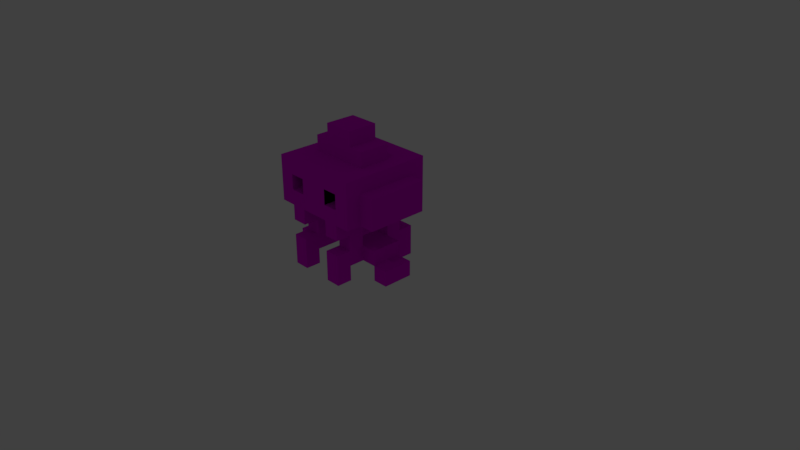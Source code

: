 # Source: Standardgegner02.blend  (saved by Blender 2.78.0; exported with 4.5.12 LTS)
import bpy
from mathutils import Matrix  # noqa: F401  (used for matrix-valued properties, if any)

bpy.ops.wm.read_factory_settings(use_empty=True)
scene = bpy.context.scene
scene.name = 'Scene'

# ---- collections
col_collection_1 = bpy.data.collections.new('Collection 1'); scene.collection.children.link(col_collection_1)

# ---- images (referenced by path relative to the original .blend; pixels are not part of the script)
import os
ASSET_DIR = os.environ.get("B2B_ASSET_DIR", "")  # directory of the original .blend (textures are referenced by path, not embedded)
HERE = os.path.dirname(os.path.abspath(__file__))  # packed textures are extracted next to this script under _unpacked/

def load_image(name, relpath, width, height, colorspace="sRGB"):
    """Load a texture the original file referenced (path relative to the .blend, or extracted next to this script)."""
    p = next((c for c in (os.path.join(HERE, relpath), os.path.join(ASSET_DIR, relpath)) if relpath and os.path.exists(c)), "")
    if p:
        img = bpy.data.images.load(p, check_existing=True)
        img.name = name
    else:  # same state as the original file: an image datablock whose file is absent (Cycles renders it pink)
        img = bpy.data.images.new(name, width, height)
        img.source = "FILE"
        img.filepath = "//" + (relpath or name)
    img.colorspace_settings.name = colorspace
    return img
img_texturescom_metalbare0115_1_s_color_png = load_image('TexturesCom_MetalBare0115_1_S_COLOR.png', 'TexturesCom_MetalBare0115_1_S_COLOR.png', 1024, 1024, 'sRGB')
img_texturescom_metalbare0115_1_s_spec_png = load_image('TexturesCom_MetalBare0115_1_S_SPEC.png', 'TexturesCom_MetalBare0115_1_S_SPEC.png', 1024, 1024, 'sRGB')
img_texturescom_metalbare0115_1_s_nrm_png = load_image('TexturesCom_MetalBare0115_1_S_NRM.png', 'TexturesCom_MetalBare0115_1_S_BAKE_2.png', 1024, 1024, 'sRGB')

# ---- materials (node trees are filled in below, after node groups)
mat_material = bpy.data.materials.new('Material')
mat_material.alpha_threshold = 0.0
mat_material.roughness = 0.5

# ---- material node trees
mat_material.use_nodes = True; mat_material.node_tree.nodes.clear()
_N = mat_material.node_tree.nodes; _L = mat_material.node_tree.links
n0 = _N.new('ShaderNodeTexImage'); n0.name = 'Image Texture'; n0.location = (-901, 1444)
n0.width = 140
n0.image = img_texturescom_metalbare0115_1_s_color_png
n1 = _N.new('ShaderNodeMix'); n1.name = 'Mix'; n1.location = (-530, 1711)
n1.data_type = 'RGBA'
n1.inputs[0].default_value = 0.09
n1.inputs[7].default_value = (0.0, 0.0, 0.0, 1.0)
n2 = _N.new('ShaderNodeBsdfAnisotropic'); n2.name = 'Glossy BSDF'; n2.location = (-571, 1268)
n2.distribution = 'GGX'
n2.inputs[0].default_value = (0.1754, 0.8, 0.1248, 1.0)
n2.inputs[1].default_value = 0.4472
n3 = _N.new('ShaderNodeTexImage'); n3.name = 'Image Texture.001'; n3.location = (-906, 1716)
n3.width = 140
n3.image = img_texturescom_metalbare0115_1_s_spec_png
n4 = _N.new('ShaderNodeNormalMap'); n4.name = 'Normal Map'; n4.location = (-577, 1073)
n5 = _N.new('ShaderNodeTexImage'); n5.name = 'Image Texture.002'; n5.location = (-914, 1123)
n5.width = 140
n5.image = img_texturescom_metalbare0115_1_s_nrm_png
n6 = _N.new('ShaderNodeOutputMaterial'); n6.name = 'Material Output'; n6.location = (46, 1362)
n7 = _N.new('ShaderNodeBsdfDiffuse'); n7.name = 'Diffuse BSDF'; n7.location = (-557, 1414)
n7.inputs[1].default_value = 0.19
n8 = _N.new('ShaderNodeMixShader'); n8.name = 'Mix Shader'; n8.location = (-236, 1404)
n9 = _N.new('ShaderNodeDisplacement'); n9.name = 'Displacement'; n9.location = (0, 0)
n9.inputs[1].default_value = 0.0
n9.inputs[2].default_value = 0.1
_L.new(n8.outputs[0], n6.inputs[0])
_L.new(n0.outputs[0], n7.inputs[0])
_L.new(n3.outputs[0], n1.inputs[6])
_L.new(n1.outputs[2], n8.inputs[0])
_L.new(n7.outputs[0], n8.inputs[1])
_L.new(n5.outputs[0], n4.inputs[1])
_L.new(n4.outputs[0], n9.inputs[0])
_L.new(n9.outputs[0], n6.inputs[2])
n6.is_active_output = True

# ---- world
world_world = bpy.data.worlds.new('World'); scene.world = world_world
world_world.color = (0.05088, 0.05088, 0.05088)
world_world.use_sun_shadow = False
world_world.sun_shadow_jitter_overblur = 0.0
world_world.cycles.sampling_method = 'MANUAL'

# ---- cameras
cam_camera = bpy.data.cameras.new('Camera')
cam_camera.clip_end = 100.0
cam_camera.lens = 35.0
cam_camera.sensor_width = 32.0
cam_camera.sensor_height = 18.0
cam_camera.ortho_scale = 7.314
cam_camera.dof.focus_distance = 0.0

# ---- lights
light_lamp = bpy.data.lights.new('Lamp', 'POINT')
light_lamp.transmission_factor = 0.0
light_lamp.cutoff_distance = 30.0
light_lamp.energy = 100.0
light_lamp.shadow_buffer_clip_start = 1.001
light_lamp.shadow_soft_size = 0.1
light_lamp.shadow_maximum_resolution = 0.006
light_lamp.use_absolute_resolution = True

# ---- meshes
me_plane = bpy.data.meshes.new('Plane')
me_plane.from_pydata([(-0.1851, 0.06141, 8.157), (0.2149, 0.06141, 8.157), (-0.1851, 0.4614, 8.157), (0.2149, 0.4614, 8.157), (0.2149, 0.06141, 8.357), (0.2149, 0.4614, 8.357), (-0.1851, 0.4614, 8.557), (-0.1851, 0.06141, 8.557), (0.2149, 0.06141, 8.557), (-0.1851, 0.4614, 8.357), (-0.1851, 0.06141, 8.357), (-0.3851, 0.4614, 8.357), (-0.3851, 0.06141, 8.357), (-0.3851, 0.4614, 8.557), (-0.3851, 0.06141, 8.557), (0.4149, 0.06141, 8.357), (0.4149, 0.4614, 8.357), (0.4149, 0.06141, 8.557), (0.4149, 0.4614, 8.557), (-0.1851, 0.06141, 8.757), (0.2149, 0.06141, 8.757), (0.2149, 0.4614, 8.757), (-0.1851, 0.4614, 8.757), (-0.1851, 0.8614, 8.557), (-0.1851, -0.3386, 8.557), (0.6149, 0.06141, 8.757), (0.6149, 0.4614, 8.757), (-0.5851, 0.4614, 8.757), (-0.5851, 0.06141, 8.757), (-0.1851, 0.06141, 8.957), (0.2149, 0.06141, 8.957), (0.2149, 0.4614, 8.957), (-0.1851, 0.4614, 8.957), (-0.1851, 0.8614, 8.557), (0.2149, -0.3386, 8.557), (-0.1851, -0.3386, 8.557), (0.2149, 0.8614, 8.557), (0.2149, 0.06141, 9.157), (0.2149, 0.4614, 9.157), (-0.1851, 0.4614, 9.157), (-0.1851, 0.06141, 9.157), (-0.3851, 0.4614, 9.157), (-0.3851, 0.06141, 9.157), (0.4149, 0.06141, 9.157), (0.4149, 0.4614, 9.157), (0.6149, 0.06141, 9.157), (0.6149, 0.4614, 9.157), (-0.5851, 0.4614, 9.157), (-0.5851, 0.06141, 9.157), (0.6149, 0.6614, 8.757), (-0.5851, 0.6614, 8.757), (0.6149, 0.6614, 9.157), (-0.5851, 0.6614, 9.157), (0.2149, 0.8614, 8.557), (-0.3851, 0.8614, 8.757), (-0.1851, 0.8614, 8.957), (0.4149, 0.8614, 8.757), (0.2149, 0.8614, 8.757), (0.6149, 0.8614, 8.557), (-0.5851, 0.8614, 8.557), (-0.1851, 0.8614, 8.957), (0.2149, 0.8614, 9.157), (0.4149, 0.8614, 8.957), (0.2149, 0.8614, 8.957), (-0.1851, 0.8614, 9.157), (-0.3851, 0.8614, 9.157), (0.4149, 0.8614, 9.157), (0.2149, 0.8614, 9.157), (0.6149, 0.8614, 9.157), (-0.5851, 0.8614, 9.157), (0.6149, 0.6614, 9.157), (0.6149, -0.1386, 8.757), (-0.5851, -0.1386, 8.757), (0.6149, 0.6614, 8.757), (-0.5851, -0.1386, 9.157), (0.2149, -0.3386, 8.557), (-0.1851, -0.3386, 8.757), (0.2149, -0.3386, 8.757), (-0.1851, -0.3386, 8.957), (-0.1851, -0.3386, 8.757), (-0.3851, -0.3386, 8.757), (0.2149, -0.3386, 8.757), (0.4149, -0.3386, 8.757), (0.6149, -0.3386, 8.557), (-0.5851, -0.3386, 8.557), (-0.1851, -0.3386, 8.957), (0.2149, -0.3386, 8.957), (0.2149, -0.3386, 9.157), (-0.3851, -0.3386, 8.957), (0.2149, -0.3386, 8.957), (0.4149, -0.3386, 8.957), (-0.1851, -0.3386, 9.157), (-0.3851, -0.3386, 9.157), (0.2149, -0.3386, 9.157), (0.4149, -0.3386, 9.157), (0.6149, -0.3386, 9.157), (-0.5851, -0.3386, 9.157), (0.8149, 0.6614, 8.757), (0.8149, 0.6614, 9.157), (0.6149, -0.1386, 9.157), (0.8149, -0.1386, 9.157), (0.6149, -0.1386, 8.757), (0.8149, -0.1386, 8.757), (-0.5851, 0.6614, 8.757), (-0.5851, 0.6614, 9.157), (-0.7851, 0.6614, 8.757), (-0.7851, 0.6614, 9.157), (-0.7851, -0.1386, 9.157), (-0.5851, -0.1386, 8.757), (-0.7851, -0.1386, 8.757), (-0.1851, -0.3386, 9.357), (-0.1851, -0.1386, 9.357), (-0.3851, -0.1386, 9.357), (-0.3851, -0.3386, 9.357), (0.4149, -0.1386, 9.357), (0.2149, -0.1386, 9.357), (0.4149, -0.3386, 9.357), (0.2149, -0.3386, 9.357), (-0.3851, 0.6614, 9.357), (-0.3851, 0.8614, 9.357), (-0.1851, 0.6614, 9.357), (-0.1851, 0.8614, 9.357), (0.2149, 0.6614, 9.357), (0.4149, 0.6614, 9.357), (0.4149, 0.8614, 9.357), (0.2149, 0.8614, 9.357), (-0.3851, 0.06141, 9.557), (-0.1851, 0.06141, 9.557), (-0.3851, -0.1386, 9.557), (-0.1851, -0.1386, 9.557), (0.2149, 0.06141, 9.557), (0.4149, 0.06141, 9.557), (0.4149, -0.1386, 9.557), (0.2149, -0.1386, 9.557), (-0.3851, 0.6614, 9.557), (-0.1851, 0.6614, 9.557), (0.2149, 0.6614, 9.557), (0.4149, 0.6614, 9.557), (-0.3851, 0.06141, 9.757), (-0.3851, -0.1386, 9.757), (-0.1851, -0.1386, 9.757), (0.4149, 0.06141, 9.757), (0.4149, -0.1386, 9.757), (0.2149, -0.1386, 9.757), (-0.3851, 0.4614, 9.757), (-0.1851, 0.4614, 9.757), (-0.3851, 0.6614, 9.757), (-0.1851, 0.6614, 9.757), (0.2149, 0.6614, 9.757), (0.2149, 0.4614, 9.757), (0.4149, 0.4614, 9.757), (0.4149, 0.6614, 9.757), (-0.3851, -0.3386, 9.557), (-0.1851, -0.3386, 9.557), (0.2149, -0.3386, 9.557), (0.4149, -0.3386, 9.557), (-0.3851, 0.8614, 9.557), (-0.1851, 0.8614, 9.557), (0.4149, 0.8614, 9.557), (0.2149, 0.8614, 9.557), (-0.1851, 0.4614, 9.557), (-0.1851, 0.4614, 9.757), (0.2149, 0.4614, 9.557), (0.2149, 0.4614, 9.757), (-0.5851, 0.06141, 9.757), (-0.5851, 0.06141, 9.557), (-0.5851, 0.4614, 9.757), (-0.5851, 0.4614, 9.557), (-0.7851, 0.06141, 9.757), (-0.7851, 0.4614, 9.757), (-0.5851, 0.06141, 9.957), (-0.5851, 0.4614, 9.957), (-0.7851, 0.06141, 9.957), (-0.7851, 0.4614, 9.957), (0.6149, 0.06141, 9.757), (0.6149, 0.06141, 9.557), (0.6149, 0.4614, 9.757), (0.6149, 0.4614, 9.557), (0.8149, 0.06141, 9.757), (0.8149, 0.4614, 9.757), (0.6149, 0.06141, 9.957), (0.6149, 0.4614, 9.957), (0.8149, 0.06141, 9.957), (0.8149, 0.4614, 9.957), (-0.3851, -0.1386, 9.957), (-0.1851, -0.1386, 9.957), (0.2149, -0.1386, 9.957), (0.4149, -0.1386, 9.957), (-0.3851, 0.6614, 9.957), (-0.1851, 0.6614, 9.957), (0.4149, 0.6614, 9.957), (0.2149, 0.6614, 9.957), (-0.3851, -0.3386, 9.957), (-0.1851, -0.3386, 9.957), (0.2149, -0.3386, 9.957), (0.4149, -0.3386, 9.957), (-0.3851, 0.8614, 9.957), (-0.1851, 0.8614, 9.957), (0.4149, 0.8614, 9.957), (0.2149, 0.8614, 9.957), (0.4149, 0.4614, 8.757), (0.2149, 0.4614, 8.757), (0.4149, 0.4614, 8.757), (0.4149, 0.4614, 8.957), (0.4149, 0.4614, 8.957), (0.2149, 0.4614, 8.957), (-0.1851, 0.8614, 8.757), (-0.1851, 0.4614, 8.757), (-0.3851, 0.4614, 8.757), (-0.3851, 0.4614, 8.957), (-0.1851, 0.4614, 8.957), (-0.3851, 0.8614, 8.957), (-0.3851, 0.4614, 8.757), (-0.1851, 0.06141, 8.957), (-0.1851, 0.06141, 8.757), (-0.3851, 0.06141, 8.757), (-0.3851, 0.06141, 8.957), (0.2149, 0.06141, 8.757), (0.4149, 0.06141, 8.757), (0.2149, 0.06141, 8.957), (0.4149, 0.06141, 8.957)], [(48, 74), (99, 45)], [(169, 164, 168), (124, 122, 123), (176, 178, 174), (209, 54, 211), (94, 90, 95), (134, 120, 118), (18, 15, 16), (182, 181, 180), (43, 99, 46), (220, 82, 90), (55, 22, 32), (217, 82, 218), (220, 89, 219), (201, 56, 57), (55, 209, 211), (173, 166, 169), (36, 60, 61), (96, 84, 88), (132, 115, 114), (14, 11, 12), (204, 63, 62), (106, 109, 107), (173, 170, 171), (203, 56, 202), (197, 188, 189), (213, 88, 216), (61, 91, 87), (86, 20, 30), (10, 2, 0), (151, 149, 150), (186, 142, 143), (167, 164, 166), (129, 112, 111), (130, 115, 133), (155, 133, 132), (155, 132, 142), (167, 161, 160), (219, 81, 217), (127, 126, 160), (7, 34, 35), (207, 209, 210), (131, 37, 130), (136, 123, 122), (176, 162, 163), (170, 168, 164), (212, 206, 54), (194, 187, 186), (172, 169, 168), (127, 42, 126), (112, 128, 126), (220, 217, 218), (106, 103, 105), (183, 178, 179), (138, 140, 161), (215, 79, 214), (5, 1, 3), (216, 80, 215), (117, 114, 115), (41, 52, 106), (57, 31, 21), (9, 6, 5), (171, 164, 166), (85, 19, 76), (143, 142, 141), (26, 73, 97), (213, 79, 78), (13, 14, 84), (182, 174, 178), (150, 38, 44), (113, 111, 112), (28, 105, 27), (136, 149, 148), (83, 25, 71), (7, 10, 4), (164, 126, 138), (102, 98, 100), (175, 141, 131), (127, 129, 111), (176, 175, 177), (39, 144, 41), (3, 0, 2), (98, 73, 70), (150, 44, 137), (180, 176, 174), (199, 158, 159), (156, 135, 134), (181, 179, 176), (205, 202, 201), (102, 99, 101), (118, 144, 134), (194, 155, 195), (147, 144, 145), (12, 9, 10), (59, 84, 27), (190, 148, 151), (213, 215, 214), (192, 153, 193), (177, 131, 162), (197, 156, 196), (86, 85, 76), (159, 137, 136), (198, 191, 190), (121, 118, 120), (153, 128, 129), (189, 146, 147), (18, 58, 83), (16, 4, 5), (192, 185, 184), (58, 62, 68), (184, 140, 139), (54, 59, 69), (210, 206, 207), (206, 60, 55), (46, 70, 26), (101, 71, 25), (57, 205, 63), (50, 27, 104), (108, 72, 74), (200, 202, 56), (204, 203, 202), (107, 108, 74), (169, 166, 164), (124, 125, 122), (176, 179, 178), (209, 208, 54), (94, 116, 117), (93, 89, 90), (94, 117, 93), (83, 95, 90), (81, 75, 82), (82, 75, 83), (94, 93, 90), (90, 82, 83), (134, 135, 120), (18, 17, 15), (182, 183, 181), (68, 66, 51), (44, 38, 37), (43, 94, 99), (44, 37, 43), (51, 66, 44), (98, 70, 46), (46, 51, 44), (44, 43, 46), (99, 100, 46), (94, 95, 99), (100, 98, 46), (220, 218, 82), (55, 206, 22), (217, 81, 82), (220, 90, 89), (201, 200, 56), (55, 210, 209), (173, 171, 166), (64, 61, 60), (36, 33, 60), (88, 78, 92), (110, 113, 92), (92, 96, 88), (84, 24, 80), (24, 79, 80), (78, 110, 92), (84, 80, 88), (132, 133, 115), (14, 13, 11), (204, 205, 63), (106, 105, 109), (173, 172, 170), (203, 62, 56), (197, 196, 188), (213, 78, 88), (61, 64, 91), (86, 77, 20), (10, 9, 2), (151, 148, 149), (186, 187, 142), (167, 165, 164), (129, 128, 112), (143, 163, 130), (163, 162, 130), (194, 186, 143), (133, 154, 143), (93, 117, 115), (154, 194, 143), (37, 93, 115), (133, 143, 130), (37, 115, 130), (155, 154, 133), (43, 131, 114), (142, 187, 195), (131, 141, 142), (116, 94, 114), (114, 94, 43), (131, 142, 132), (195, 155, 142), (132, 114, 131), (167, 166, 161), (219, 89, 81), (167, 160, 126), (126, 165, 167), (7, 8, 34), (207, 208, 209), (131, 43, 37), (136, 137, 123), (176, 177, 162), (170, 172, 168), (212, 207, 206), (194, 195, 187), (172, 173, 169), (127, 40, 42), (139, 138, 126), (42, 92, 112), (92, 113, 112), (139, 126, 128), (192, 184, 139), (128, 152, 139), (42, 112, 126), (192, 139, 152), (220, 219, 217), (106, 104, 103), (183, 182, 178), (161, 166, 138), (138, 139, 140), (166, 164, 138), (215, 80, 79), (5, 4, 1), (216, 88, 80), (117, 116, 114), (106, 107, 42), (74, 96, 92), (42, 40, 39), (74, 92, 42), (52, 47, 104), (65, 69, 52), (42, 39, 41), (41, 65, 52), (52, 104, 106), (107, 74, 42), (42, 41, 106), (57, 63, 31), (3, 2, 9), (9, 11, 13), (6, 18, 5), (9, 13, 6), (5, 3, 9), (18, 16, 5), (171, 170, 164), (85, 29, 19), (174, 176, 141), (163, 143, 141), (141, 176, 163), (97, 102, 25), (25, 26, 97), (102, 101, 25), (213, 214, 79), (59, 23, 13), (23, 6, 13), (7, 24, 14), (59, 13, 84), (14, 24, 84), (182, 180, 174), (150, 149, 38), (113, 110, 111), (103, 27, 105), (28, 108, 109), (109, 105, 28), (191, 199, 148), (148, 199, 159), (38, 149, 136), (125, 67, 122), (122, 67, 38), (148, 159, 136), (136, 122, 38), (58, 68, 49), (49, 26, 58), (68, 51, 49), (99, 95, 71), (26, 25, 58), (71, 95, 83), (83, 58, 25), (17, 8, 15), (7, 14, 12), (10, 0, 1), (7, 12, 10), (15, 8, 4), (10, 1, 4), (4, 8, 7), (164, 165, 126), (102, 97, 98), (175, 174, 141), (135, 157, 147), (197, 189, 147), (147, 145, 135), (197, 147, 157), (135, 145, 39), (120, 135, 39), (64, 60, 121), (64, 121, 120), (64, 120, 39), (91, 64, 39), (91, 39, 40), (24, 7, 35), (24, 35, 76), (127, 160, 161), (140, 185, 193), (127, 161, 140), (79, 24, 76), (79, 76, 19), (79, 19, 85), (78, 79, 85), (78, 85, 91), (193, 153, 140), (127, 140, 129), (110, 78, 91), (111, 110, 91), (40, 127, 111), (140, 153, 129), (111, 91, 40), (176, 174, 175), (39, 145, 144), (3, 1, 0), (98, 97, 73), (137, 158, 151), (198, 190, 151), (151, 150, 137), (44, 66, 123), (66, 124, 123), (198, 151, 158), (44, 123, 137), (180, 181, 176), (199, 198, 158), (156, 157, 135), (181, 183, 179), (205, 204, 202), (102, 100, 99), (188, 196, 146), (196, 156, 146), (41, 144, 118), (146, 156, 134), (118, 119, 65), (146, 134, 144), (118, 65, 41), (194, 154, 155), (147, 146, 144), (12, 11, 9), (50, 52, 69), (84, 96, 72), (72, 28, 84), (96, 74, 72), (50, 69, 59), (84, 28, 27), (27, 50, 59), (190, 191, 148), (213, 216, 215), (192, 152, 153), (130, 162, 131), (177, 175, 131), (197, 157, 156), (35, 34, 77), (86, 87, 91), (35, 77, 76), (91, 85, 86), (76, 77, 86), (159, 158, 137), (198, 199, 191), (121, 119, 118), (153, 152, 128), (189, 188, 146), (83, 75, 17), (75, 8, 17), (33, 53, 6), (18, 6, 53), (83, 17, 18), (18, 53, 58), (16, 15, 4), (192, 193, 185), (58, 53, 56), (53, 57, 56), (66, 68, 62), (125, 124, 66), (62, 63, 67), (67, 125, 66), (58, 56, 62), (62, 67, 66), (184, 185, 140), (65, 119, 121), (121, 60, 65), (54, 206, 23), (65, 60, 211), (54, 23, 59), (69, 65, 211), (211, 54, 69), (210, 55, 206), (32, 22, 206), (23, 6, 33), (206, 23, 33), (60, 211, 55), (206, 33, 60), (55, 32, 206), (49, 51, 46), (70, 73, 26), (26, 49, 46), (101, 99, 71), (57, 201, 205), (47, 52, 50), (27, 103, 104), (104, 47, 50), (108, 28, 72), (200, 201, 202), (204, 62, 203), (107, 109, 108)])
_uv = me_plane.uv_layers.new(name='UVMap')
_uv.uv.foreach_set('vector', [0.7838, 0.4349, 0.8172, 0.5034, 0.7838, 0.5034, 0.6638, 0.1678, 0.6971, 0.2021, 0.6638, 0.2021, 0.8372, 0.7911, 0.8706, 0.8596, 0.8372, 0.8596, 0.3502, 0.7774, 0.3836, 0.8459, 0.3502, 0.8459, 0.1301, 0.5308, 0.1301, 0.5651, 0.09673, 0.5308, 0.557, 0.1678, 0.5904, 0.2021, 0.557, 0.2021, 0.7305, 0.5925, 0.7638, 0.524, 0.7638, 0.5925, 0.4036, 0.9007, 0.4369, 0.8322, 0.4369, 0.9007, 0.4503, 0.1473, 0.4169, 0.1815, 0.4169, 0.07877, 0.8906, 0.524, 0.9239, 0.5925, 0.8906, 0.5925, 0.4903, 0.7774, 0.5237, 0.8459, 0.4903, 0.8459, 0.5904, 0.7979, 0.557, 0.8664, 0.557, 0.7979, 0.6437, 0.8664, 0.6771, 0.7979, 0.6771, 0.8664, 0.09673, 0.8459, 0.06337, 0.7774, 0.09673, 0.7774, 0.8172, 0.7021, 0.7838, 0.7705, 0.7838, 0.7021, 0.6437, 0.887, 0.6771, 0.9212, 0.6437, 0.9212, 0.7105, 0.5308, 0.6437, 0.4623, 0.7105, 0.4281, 0.7105, 0.2705, 0.7105, 0.3733, 0.6771, 0.3048, 0.9239, 0.09932, 0.9573, 0.1336, 0.9239, 0.1336, 0.7305, 0.5034, 0.7638, 0.4349, 0.7638, 0.5034, 0.8172, 0.5925, 0.7838, 0.524, 0.8172, 0.524, 0.3169, 0.6199, 0.3836, 0.7568, 0.3169, 0.7568, 0.8172, 0.613, 0.7838, 0.6815, 0.7838, 0.613, 0.8906, 0.3459, 0.9239, 0.2774, 0.9239, 0.3459, 0.8372, 0.3664, 0.8706, 0.4007, 0.8372, 0.4007, 0.2035, 0.7774, 0.1701, 0.8459, 0.1701, 0.7774, 0.1301, 0.2705, 0.1968, 0.476, 0.1301, 0.476, 0.8372, 0.2774, 0.8706, 0.3459, 0.8372, 0.3459, 0.8706, 0.07877, 0.9039, 0.01027, 0.9039, 0.07877, 0.8906, 0.7911, 0.9239, 0.8253, 0.8906, 0.8253, 0.9239, 0.04452, 0.9573, 0.01027, 0.9573, 0.04452, 0.2635, 0.8664, 0.2301, 0.9349, 0.2301, 0.8664, 0.6104, 0.9418, 0.6437, 0.976, 0.6104, 0.976, 0.2969, 0.5308, 0.3302, 0.5651, 0.2969, 0.5651, 0.9239, 0.7705, 0.8906, 0.7363, 0.9239, 0.7363, 0.2301, 0.6884, 0.2635, 0.6884, 0.2635, 0.7226, 0.3502, 0.8664, 0.3836, 0.9349, 0.3502, 0.9349, 0.8372, 0.5034, 0.8706, 0.4349, 0.8706, 0.5034, 0.7305, 0.1678, 0.7305, 0.1336, 0.7972, 0.1678, 0.6437, 0.7089, 0.7105, 0.7774, 0.6437, 0.7774, 0.09673, 0.9897, 0.06337, 0.9555, 0.09673, 0.9555, 0.3302, 0.8664, 0.2969, 0.9349, 0.2969, 0.8664, 0.5037, 0.1678, 0.537, 0.2021, 0.5037, 0.2021, 0.8372, 0.7021, 0.8706, 0.7705, 0.8372, 0.7705, 0.557, 0.887, 0.5904, 0.9212, 0.557, 0.9212, 0.04336, 0.8459, 0.01001, 0.7774, 0.04336, 0.7774, 0.4369, 0.9555, 0.4036, 0.9212, 0.4369, 0.9212, 0.8906, 0.5034, 0.9239, 0.4349, 0.9239, 0.5034, 0.8505, 0.09932, 0.8172, 0.1678, 0.8172, 0.09932, 0.6771, 0.6541, 0.6771, 0.6199, 0.7105, 0.6199, 0.9439, 0.1884, 0.9773, 0.2226, 0.9439, 0.2226, 0.1167, 0.7774, 0.1501, 0.8459, 0.1167, 0.8459, 0.1167, 0.9349, 0.1501, 0.8664, 0.1501, 0.9349, 0.1301, 0.7226, 0.09673, 0.7568, 0.09673, 0.6541, 0.8172, 0.7911, 0.7838, 0.8596, 0.7838, 0.7911, 0.2035, 0.8664, 0.1701, 0.9349, 0.1701, 0.8664, 0.8505, 0.01027, 0.8172, 0.07877, 0.8172, 0.01027, 0.9239, 0.9144, 0.8906, 0.8801, 0.9239, 0.8801, 0.04336, 0.339, 0.07672, 0.3048, 0.1101, 0.3048, 0.9239, 0.6815, 0.8906, 0.613, 0.9239, 0.613, 0.537, 0.113, 0.5037, 0.113, 0.537, 0.04452, 0.06337, 0.9349, 0.09673, 0.8664, 0.09673, 0.9349, 0.6971, 0.8664, 0.7305, 0.7979, 0.7305, 0.8664, 0.07672, 0.7568, 0.04336, 0.7568, 0.04336, 0.7226, 0.4903, 0.6541, 0.4903, 0.6199, 0.5237, 0.6199, 0.8372, 0.1884, 0.8706, 0.2568, 0.8372, 0.2568, 0.5037, 0.3733, 0.5037, 0.3048, 0.537, 0.2363, 0.7171, 0.9418, 0.7505, 0.976, 0.7171, 0.976, 0.7305, 0.3116, 0.7638, 0.4144, 0.7305, 0.4144, 0.8172, 0.9692, 0.7838, 0.9349, 0.8172, 0.9349, 0.7105, 0.113, 0.6771, 0.01027, 0.7105, 0.04452, 0.6237, 0.07877, 0.5904, 0.04452, 0.6237, 0.04452, 0.3502, 0.4418, 0.3836, 0.3733, 0.3836, 0.4075, 0.4703, 0.4966, 0.5037, 0.4966, 0.5037, 0.5651, 0.04336, 0.9555, 0.01001, 0.9897, 0.01001, 0.9555, 0.4503, 0.4623, 0.3836, 0.5993, 0.3836, 0.4623, 0.8906, 0.9692, 0.9239, 0.9349, 0.9239, 0.9692, 0.07672, 0.1815, 0.04336, 0.1815, 0.04336, 0.1473, 0.8706, 0.1678, 0.9039, 0.09932, 0.9039, 0.1678, 0.7305, 0.2911, 0.7638, 0.1884, 0.7638, 0.2911, 0.4703, 0.7432, 0.4036, 0.8116, 0.4036, 0.7432, 0.9239, 0.1884, 0.8906, 0.2568, 0.8906, 0.1884, 0.6237, 0.2705, 0.6237, 0.3733, 0.5904, 0.3048, 0.01001, 0.9349, 0.04336, 0.8664, 0.04336, 0.9349, 0.7838, 0.1884, 0.8172, 0.2568, 0.7838, 0.2568, 0.7838, 0.9144, 0.8172, 0.8801, 0.8172, 0.9144, 0.557, 0.9418, 0.5904, 0.976, 0.557, 0.976, 0.2301, 0.9555, 0.2635, 0.9897, 0.2301, 0.9897, 0.4903, 0.9349, 0.5237, 0.8664, 0.5237, 0.9349, 0.5904, 0.4966, 0.557, 0.4281, 0.5904, 0.4623, 0.8172, 0.2774, 0.7838, 0.3459, 0.7838, 0.2774, 0.6971, 0.887, 0.7305, 0.9212, 0.6971, 0.9212, 0.8706, 0.613, 0.8372, 0.6815, 0.8372, 0.613, 0.3302, 0.2363, 0.3302, 0.4418, 0.2969, 0.3048, 0.4903, 0.9555, 0.5237, 0.9897, 0.4903, 0.9897, 0.1167, 0.9555, 0.1501, 0.9897, 0.1167, 0.9897, 0.7638, 0.7089, 0.7305, 0.7774, 0.7305, 0.7089, 0.7305, 0.07877, 0.7638, 0.01027, 0.7972, 0.07877, 0.7638, 0.613, 0.7305, 0.6815, 0.7305, 0.613, 0.4036, 0.6541, 0.4703, 0.6541, 0.4703, 0.6884, 0.8372, 0.9144, 0.8706, 0.8801, 0.8706, 0.9144, 0.6104, 0.1678, 0.6437, 0.2021, 0.6104, 0.2021, 0.7838, 0.3664, 0.8172, 0.4007, 0.7838, 0.4007, 0.9239, 0.4007, 0.8906, 0.3664, 0.9239, 0.3664, 0.2969, 0.9555, 0.3302, 0.9897, 0.2969, 0.9897, 0.3302, 0.07877, 0.3636, 0.01027, 0.3636, 0.2158, 0.8706, 0.524, 0.8372, 0.5925, 0.8372, 0.524, 0.8706, 0.9692, 0.8372, 0.9349, 0.8706, 0.9349, 0.07672, 0.6336, 0.04336, 0.5651, 0.07672, 0.5308, 0.6638, 0.9418, 0.6971, 0.976, 0.6638, 0.976, 0.5904, 0.6541, 0.557, 0.6884, 0.557, 0.5856, 0.4903, 0.8459, 0.5237, 0.7774, 0.5237, 0.8459, 0.6237, 0.7432, 0.6237, 0.7774, 0.6237, 0.7774, 0.0, 0.0, 0.0, 0.0, 0.0, 0.0, 0.0, 0.0, 0.0, 0.0, 0.0, 0.0, 0.3302, 0.7774, 0.2969, 0.8459, 0.2969, 0.7774, 0.0, 0.0, 0.0, 0.0, 0.0, 0.0, 0.0, 0.0, 0.0, 0.0, 0.0, 0.0, 0.0, 0.0, 0.0, 0.0, 0.0, 0.0, 0.0, 0.0, 0.0, 0.0, 0.0, 0.0, 0.2635, 0.7774, 0.2301, 0.8459, 0.2301, 0.7774, 0.7838, 0.4349, 0.8172, 0.4349, 0.8172, 0.5034, 0.6638, 0.1678, 0.6971, 0.1678, 0.6971, 0.2021, 0.8372, 0.7911, 0.8706, 0.7911, 0.8706, 0.8596, 0.3502, 0.7774, 0.3836, 0.7774, 0.3836, 0.8459, 0.1301, 0.5308, 0.1301, 0.4966, 0.1634, 0.4966, 0.1634, 0.5308, 0.1634, 0.5651, 0.1301, 0.5651, 0.1301, 0.5308, 0.1634, 0.4966, 0.1634, 0.5308, 0.09673, 0.6336, 0.09673, 0.5308, 0.1301, 0.5651, 0.1634, 0.5993, 0.1634, 0.6336, 0.1301, 0.5993, 0.1301, 0.5993, 0.1634, 0.6336, 0.09673, 0.6336, 0.1301, 0.5308, 0.1634, 0.5308, 0.1301, 0.5651, 0.1301, 0.5651, 0.1301, 0.5993, 0.09673, 0.6336, 0.557, 0.1678, 0.5904, 0.1678, 0.5904, 0.2021, 0.7305, 0.5925, 0.7305, 0.524, 0.7638, 0.524, 0.4036, 0.9007, 0.4036, 0.8322, 0.4369, 0.8322, 0.4169, 0.01027, 0.4503, 0.01027, 0.4169, 0.04452, 0.4503, 0.07877, 0.4836, 0.07877, 0.4836, 0.1473, 0.4503, 0.1473, 0.4503, 0.2158, 0.4169, 0.1815, 0.4503, 0.07877, 0.4836, 0.1473, 0.4503, 0.1473, 0.4169, 0.04452, 0.4503, 0.01027, 0.4503, 0.07877, 0.3836, 0.04452, 0.4169, 0.04452, 0.4169, 0.07877, 0.4169, 0.07877, 0.4169, 0.04452, 0.4503, 0.07877, 0.4503, 0.07877, 0.4503, 0.1473, 0.4169, 0.07877, 0.4169, 0.1815, 0.3836, 0.1815, 0.4169, 0.07877, 0.4503, 0.2158, 0.4169, 0.2158, 0.4169, 0.1815, 0.3836, 0.1815, 0.3836, 0.04452, 0.4169, 0.07877, 0.8906, 0.524, 0.9239, 0.524, 0.9239, 0.5925, 0.4903, 0.7774, 0.5237, 0.7774, 0.5237, 0.8459, 0.5904, 0.7979, 0.5904, 0.8664, 0.557, 0.8664, 0.6437, 0.8664, 0.6437, 0.7979, 0.6771, 0.7979, 0.09673, 0.8459, 0.06337, 0.8459, 0.06337, 0.7774, 0.8172, 0.7021, 0.8172, 0.7705, 0.7838, 0.7705, 0.6437, 0.887, 0.6771, 0.887, 0.6771, 0.9212, 0.6437, 0.4281, 0.7105, 0.4281, 0.6437, 0.4623, 0.7105, 0.5308, 0.6437, 0.5308, 0.6437, 0.4623, 0.6771, 0.3048, 0.6437, 0.3048, 0.6771, 0.2705, 0.6437, 0.2363, 0.6771, 0.2363, 0.6771, 0.2705, 0.6771, 0.2705, 0.7105, 0.2705, 0.6771, 0.3048, 0.7105, 0.3733, 0.6437, 0.3733, 0.6771, 0.339, 0.6437, 0.3733, 0.6437, 0.339, 0.6771, 0.339, 0.6437, 0.3048, 0.6437, 0.2363, 0.6771, 0.2705, 0.7105, 0.3733, 0.6771, 0.339, 0.6771, 0.3048, 0.9239, 0.09932, 0.9573, 0.09932, 0.9573, 0.1336, 0.7305, 0.5034, 0.7305, 0.4349, 0.7638, 0.4349, 0.8172, 0.5925, 0.7838, 0.5925, 0.7838, 0.524, 0.3169, 0.6199, 0.3836, 0.6199, 0.3836, 0.7568, 0.8172, 0.613, 0.8172, 0.6815, 0.7838, 0.6815, 0.8906, 0.3459, 0.8906, 0.2774, 0.9239, 0.2774, 0.8372, 0.3664, 0.8706, 0.3664, 0.8706, 0.4007, 0.2035, 0.7774, 0.2035, 0.8459, 0.1701, 0.8459, 0.1301, 0.2705, 0.1968, 0.2705, 0.1968, 0.476, 0.8372, 0.2774, 0.8706, 0.2774, 0.8706, 0.3459, 0.8706, 0.07877, 0.8706, 0.01027, 0.9039, 0.01027, 0.8906, 0.7911, 0.9239, 0.7911, 0.9239, 0.8253, 0.9239, 0.04452, 0.9239, 0.01027, 0.9573, 0.01027, 0.2635, 0.8664, 0.2635, 0.9349, 0.2301, 0.9349, 0.6104, 0.9418, 0.6437, 0.9418, 0.6437, 0.976, 0.2635, 0.5651, 0.2635, 0.4623, 0.2969, 0.5308, 0.2635, 0.4623, 0.2969, 0.4623, 0.2969, 0.5308, 0.2301, 0.5993, 0.2301, 0.5651, 0.2635, 0.5651, 0.2969, 0.5651, 0.2969, 0.5993, 0.2635, 0.5651, 0.3636, 0.5993, 0.3302, 0.5993, 0.3302, 0.5651, 0.2969, 0.5993, 0.2301, 0.5993, 0.2635, 0.5651, 0.3636, 0.5308, 0.3636, 0.5993, 0.3302, 0.5651, 0.2969, 0.5651, 0.2635, 0.5651, 0.2969, 0.5308, 0.3636, 0.5308, 0.3302, 0.5651, 0.2969, 0.5308, 0.9239, 0.7705, 0.8906, 0.7705, 0.8906, 0.7363, 0.2969, 0.6199, 0.2969, 0.6884, 0.2635, 0.6541, 0.2635, 0.7226, 0.2635, 0.7568, 0.2301, 0.7568, 0.2969, 0.6884, 0.2969, 0.7226, 0.2635, 0.7226, 0.2301, 0.6541, 0.2301, 0.6199, 0.2635, 0.6541, 0.2635, 0.6541, 0.2301, 0.6199, 0.2969, 0.6199, 0.2969, 0.6884, 0.2635, 0.7226, 0.2635, 0.6884, 0.2301, 0.7568, 0.2301, 0.6884, 0.2635, 0.7226, 0.2635, 0.6884, 0.2635, 0.6541, 0.2969, 0.6884, 0.3502, 0.8664, 0.3836, 0.8664, 0.3836, 0.9349, 0.8372, 0.5034, 0.8372, 0.4349, 0.8706, 0.4349, 0.7972, 0.09932, 0.7972, 0.1678, 0.7305, 0.1336, 0.7305, 0.1336, 0.7305, 0.09932, 0.7972, 0.09932, 0.6437, 0.7089, 0.7105, 0.7089, 0.7105, 0.7774, 0.09673, 0.9897, 0.06337, 0.9897, 0.06337, 0.9555, 0.3302, 0.8664, 0.3302, 0.9349, 0.2969, 0.9349, 0.5037, 0.1678, 0.537, 0.1678, 0.537, 0.2021, 0.8372, 0.7021, 0.8706, 0.7021, 0.8706, 0.7705, 0.557, 0.887, 0.5904, 0.887, 0.5904, 0.9212, 0.04336, 0.8459, 0.01001, 0.8459, 0.01001, 0.7774, 0.4369, 0.9555, 0.4036, 0.9555, 0.4036, 0.9212, 0.8906, 0.5034, 0.8906, 0.4349, 0.9239, 0.4349, 0.8505, 0.09932, 0.8505, 0.1678, 0.8172, 0.1678, 0.6771, 0.5856, 0.7105, 0.5856, 0.7105, 0.6199, 0.7105, 0.6884, 0.6437, 0.6884, 0.6771, 0.6541, 0.6437, 0.6884, 0.6437, 0.6541, 0.6771, 0.6541, 0.6771, 0.5856, 0.7105, 0.6199, 0.6771, 0.6199, 0.6437, 0.5514, 0.6771, 0.5514, 0.6771, 0.5856, 0.6771, 0.6199, 0.6437, 0.6199, 0.6771, 0.5856, 0.7105, 0.6884, 0.6771, 0.6541, 0.7105, 0.6199, 0.6437, 0.5514, 0.6771, 0.5856, 0.6437, 0.6199, 0.9439, 0.1884, 0.9773, 0.1884, 0.9773, 0.2226, 0.1167, 0.7774, 0.1501, 0.7774, 0.1501, 0.8459, 0.1167, 0.9349, 0.1167, 0.8664, 0.1501, 0.8664, 0.09673, 0.6541, 0.1634, 0.6541, 0.1301, 0.7226, 0.1301, 0.7226, 0.1301, 0.7568, 0.09673, 0.7568, 0.1634, 0.6541, 0.1634, 0.7226, 0.1301, 0.7226, 0.8172, 0.7911, 0.8172, 0.8596, 0.7838, 0.8596, 0.2035, 0.8664, 0.2035, 0.9349, 0.1701, 0.9349, 0.8505, 0.01027, 0.8505, 0.07877, 0.8172, 0.07877, 0.9239, 0.9144, 0.8906, 0.9144, 0.8906, 0.8801, 0.1101, 0.3048, 0.1101, 0.4418, 0.04336, 0.4075, 0.07672, 0.4418, 0.07672, 0.476, 0.04336, 0.476, 0.04336, 0.4075, 0.01001, 0.4075, 0.01001, 0.339, 0.07672, 0.4418, 0.04336, 0.476, 0.04336, 0.4075, 0.07672, 0.3048, 0.07672, 0.339, 0.07672, 0.3048, 0.04336, 0.2705, 0.07672, 0.2705, 0.07672, 0.3048, 0.04336, 0.4075, 0.01001, 0.339, 0.04336, 0.339, 0.04336, 0.339, 0.04336, 0.2705, 0.07672, 0.3048, 0.07672, 0.3048, 0.07672, 0.3048, 0.1101, 0.3048, 0.1101, 0.4418, 0.07672, 0.4418, 0.04336, 0.4075, 0.04336, 0.4075, 0.04336, 0.339, 0.1101, 0.3048, 0.9239, 0.6815, 0.8906, 0.6815, 0.8906, 0.613, 0.5704, 0.04452, 0.5704, 0.113, 0.537, 0.113, 0.537, 0.113, 0.537, 0.1473, 0.5037, 0.1473, 0.5037, 0.113, 0.5037, 0.01027, 0.537, 0.04452, 0.537, 0.113, 0.5037, 0.1473, 0.5037, 0.113, 0.537, 0.04452, 0.5704, 0.04452, 0.537, 0.113, 0.5037, 0.01027, 0.537, 0.01027, 0.537, 0.04452, 0.06337, 0.9349, 0.06337, 0.8664, 0.09673, 0.8664, 0.6971, 0.8664, 0.6971, 0.7979, 0.7305, 0.7979, 0.01001, 0.7226, 0.01001, 0.6541, 0.04336, 0.7226, 0.07672, 0.6541, 0.07672, 0.7568, 0.04336, 0.7226, 0.04336, 0.7226, 0.01001, 0.6541, 0.07672, 0.6541, 0.5237, 0.6199, 0.5237, 0.7568, 0.4903, 0.7226, 0.4903, 0.7226, 0.4903, 0.6541, 0.5237, 0.6199, 0.5237, 0.7568, 0.4903, 0.7568, 0.4903, 0.7226, 0.8372, 0.1884, 0.8706, 0.1884, 0.8706, 0.2568, 0.537, 0.4418, 0.4703, 0.4418, 0.5037, 0.3733, 0.4703, 0.4418, 0.4703, 0.3733, 0.5037, 0.3733, 0.4703, 0.3048, 0.4703, 0.2363, 0.5037, 0.3048, 0.537, 0.4418, 0.5037, 0.3733, 0.537, 0.2363, 0.5037, 0.3048, 0.4703, 0.2363, 0.537, 0.2363, 0.7171, 0.9418, 0.7505, 0.9418, 0.7505, 0.976, 0.7305, 0.3116, 0.7638, 0.3116, 0.7638, 0.4144, 0.8172, 0.9692, 0.7838, 0.9692, 0.7838, 0.9349, 0.7105, 0.01027, 0.7105, 0.04452, 0.6771, 0.01027, 0.7105, 0.113, 0.7105, 0.1473, 0.6771, 0.1473, 0.6771, 0.1473, 0.6771, 0.01027, 0.7105, 0.113, 0.6237, 0.01027, 0.6571, 0.01027, 0.6237, 0.04452, 0.6237, 0.04452, 0.6571, 0.01027, 0.6571, 0.07877, 0.5904, 0.1473, 0.5904, 0.04452, 0.6237, 0.07877, 0.6571, 0.113, 0.6571, 0.1473, 0.6237, 0.113, 0.6237, 0.113, 0.6571, 0.1473, 0.5904, 0.1473, 0.6237, 0.04452, 0.6571, 0.07877, 0.6237, 0.07877, 0.6237, 0.07877, 0.6237, 0.113, 0.5904, 0.1473, 0.3502, 0.2363, 0.4503, 0.2363, 0.3836, 0.2705, 0.3836, 0.2705, 0.3836, 0.3048, 0.3502, 0.2363, 0.4503, 0.2363, 0.4503, 0.2705, 0.3836, 0.2705, 0.4503, 0.4075, 0.4503, 0.4418, 0.3836, 0.4075, 0.3836, 0.3048, 0.3836, 0.3733, 0.3502, 0.2363, 0.3836, 0.4075, 0.4503, 0.4418, 0.3502, 0.4418, 0.3502, 0.4418, 0.3502, 0.2363, 0.3836, 0.3733, 0.4703, 0.5993, 0.4703, 0.5651, 0.5037, 0.5993, 0.4703, 0.4966, 0.4703, 0.4623, 0.5037, 0.4623, 0.5037, 0.4966, 0.537, 0.4966, 0.537, 0.5651, 0.4703, 0.4966, 0.5037, 0.4623, 0.5037, 0.4966, 0.5037, 0.5993, 0.4703, 0.5651, 0.5037, 0.5651, 0.5037, 0.4966, 0.537, 0.5651, 0.5037, 0.5651, 0.5037, 0.5651, 0.4703, 0.5651, 0.4703, 0.4966, 0.04336, 0.9555, 0.04336, 0.9897, 0.01001, 0.9897, 0.4503, 0.4623, 0.4503, 0.5993, 0.3836, 0.5993, 0.8906, 0.9692, 0.8906, 0.9349, 0.9239, 0.9349, 0.1768, 0.1815, 0.2101, 0.1815, 0.1768, 0.2158, 0.2101, 0.25, 0.1768, 0.25, 0.1768, 0.2158, 0.1768, 0.2158, 0.1434, 0.2158, 0.1768, 0.1815, 0.2101, 0.25, 0.1768, 0.2158, 0.2101, 0.1815, 0.1768, 0.1815, 0.1434, 0.2158, 0.1434, 0.113, 0.1768, 0.1473, 0.1768, 0.1815, 0.1434, 0.113, 0.2101, 0.113, 0.2101, 0.07877, 0.2101, 0.1473, 0.2101, 0.113, 0.2101, 0.1473, 0.1768, 0.1473, 0.2101, 0.113, 0.1768, 0.1473, 0.1434, 0.113, 0.01001, 0.113, 0.2101, 0.113, 0.1434, 0.113, 0.01001, 0.113, 0.1434, 0.113, 0.07672, 0.113, 0.01001, 0.01027, 0.07672, 0.01027, 0.01001, 0.01027, 0.01001, 0.01027, 0.01001, 0.01027, 0.01001, 0.04452, 0.07672, 0.1815, 0.1434, 0.1815, 0.1434, 0.2158, 0.04336, 0.2158, 0.04336, 0.25, 0.01001, 0.25, 0.07672, 0.1815, 0.1434, 0.2158, 0.04336, 0.2158, 0.01001, 0.04452, 0.01001, 0.01027, 0.01001, 0.04452, 0.01001, 0.04452, 0.01001, 0.04452, 0.07672, 0.04452, 0.01001, 0.04452, 0.07672, 0.04452, 0.01001, 0.07877, 0.01001, 0.07877, 0.01001, 0.04452, 0.01001, 0.07877, 0.01001, 0.07877, 0.01001, 0.07877, 0.01001, 0.113, 0.01001, 0.25, 0.01001, 0.1815, 0.04336, 0.2158, 0.07672, 0.1815, 0.04336, 0.2158, 0.04336, 0.1815, 0.01001, 0.1473, 0.01001, 0.07877, 0.01001, 0.113, 0.04336, 0.1473, 0.01001, 0.1473, 0.01001, 0.113, 0.07672, 0.113, 0.07672, 0.1815, 0.04336, 0.1473, 0.04336, 0.2158, 0.01001, 0.1815, 0.04336, 0.1815, 0.04336, 0.1473, 0.01001, 0.113, 0.07672, 0.113, 0.8706, 0.1678, 0.8706, 0.09932, 0.9039, 0.09932, 0.7305, 0.2911, 0.7305, 0.1884, 0.7638, 0.1884, 0.4703, 0.7432, 0.4703, 0.8116, 0.4036, 0.8116, 0.9239, 0.1884, 0.9239, 0.2568, 0.8906, 0.2568, 0.5904, 0.3048, 0.557, 0.3048, 0.5904, 0.2705, 0.557, 0.2363, 0.5904, 0.2363, 0.5904, 0.2705, 0.5904, 0.2705, 0.6237, 0.2705, 0.5904, 0.3048, 0.6237, 0.3733, 0.557, 0.3733, 0.5904, 0.339, 0.557, 0.3733, 0.557, 0.339, 0.5904, 0.339, 0.557, 0.2363, 0.5904, 0.2705, 0.557, 0.3048, 0.6237, 0.3733, 0.5904, 0.339, 0.5904, 0.3048, 0.01001, 0.9349, 0.01001, 0.8664, 0.04336, 0.8664, 0.7838, 0.1884, 0.8172, 0.1884, 0.8172, 0.2568, 0.7838, 0.9144, 0.7838, 0.8801, 0.8172, 0.8801, 0.557, 0.9418, 0.5904, 0.9418, 0.5904, 0.976, 0.2301, 0.9555, 0.2635, 0.9555, 0.2635, 0.9897, 0.4903, 0.9349, 0.4903, 0.8664, 0.5237, 0.8664, 0.5904, 0.3938, 0.6237, 0.3938, 0.5904, 0.4281, 0.6237, 0.3938, 0.6237, 0.4623, 0.5904, 0.4281, 0.557, 0.5308, 0.557, 0.4281, 0.5904, 0.4966, 0.5904, 0.4281, 0.6237, 0.4623, 0.5904, 0.4623, 0.5904, 0.4966, 0.6237, 0.4966, 0.6237, 0.5308, 0.5904, 0.4281, 0.5904, 0.4623, 0.557, 0.4281, 0.5904, 0.4966, 0.6237, 0.5308, 0.557, 0.5308, 0.8172, 0.2774, 0.8172, 0.3459, 0.7838, 0.3459, 0.6971, 0.887, 0.7305, 0.887, 0.7305, 0.9212, 0.8706, 0.613, 0.8706, 0.6815, 0.8372, 0.6815, 0.2969, 0.2705, 0.2301, 0.2705, 0.2301, 0.2363, 0.3302, 0.4418, 0.2301, 0.4418, 0.2969, 0.4075, 0.2969, 0.4075, 0.2969, 0.3733, 0.3302, 0.4418, 0.2301, 0.4418, 0.2301, 0.4075, 0.2969, 0.4075, 0.2969, 0.2705, 0.2301, 0.2363, 0.3302, 0.2363, 0.3302, 0.4418, 0.2969, 0.3733, 0.2969, 0.3048, 0.2969, 0.3048, 0.2969, 0.2705, 0.3302, 0.2363, 0.4903, 0.9555, 0.5237, 0.9555, 0.5237, 0.9897, 0.1167, 0.9555, 0.1501, 0.9555, 0.1501, 0.9897, 0.7638, 0.7089, 0.7638, 0.7774, 0.7305, 0.7774, 0.7972, 0.01027, 0.7972, 0.07877, 0.7638, 0.01027, 0.7305, 0.07877, 0.7305, 0.01027, 0.7638, 0.01027, 0.7638, 0.613, 0.7638, 0.6815, 0.7305, 0.6815, 0.4703, 0.7226, 0.4036, 0.7226, 0.4036, 0.6884, 0.4036, 0.6541, 0.4036, 0.6199, 0.4703, 0.6199, 0.4703, 0.7226, 0.4036, 0.6884, 0.4703, 0.6884, 0.4703, 0.6199, 0.4703, 0.6541, 0.4036, 0.6541, 0.4703, 0.6884, 0.4036, 0.6884, 0.4036, 0.6541, 0.8372, 0.9144, 0.8372, 0.8801, 0.8706, 0.8801, 0.6104, 0.1678, 0.6437, 0.1678, 0.6437, 0.2021, 0.7838, 0.3664, 0.8172, 0.3664, 0.8172, 0.4007, 0.9239, 0.4007, 0.8906, 0.4007, 0.8906, 0.3664, 0.2969, 0.9555, 0.3302, 0.9555, 0.3302, 0.9897, 0.3636, 0.2158, 0.2969, 0.2158, 0.3302, 0.1473, 0.2969, 0.2158, 0.2969, 0.1473, 0.3302, 0.1473, 0.2301, 0.01027, 0.2969, 0.01027, 0.2301, 0.07877, 0.3302, 0.07877, 0.2301, 0.07877, 0.2969, 0.01027, 0.3636, 0.2158, 0.3302, 0.1473, 0.3302, 0.07877, 0.3302, 0.07877, 0.2969, 0.01027, 0.3636, 0.01027, 0.8706, 0.524, 0.8706, 0.5925, 0.8372, 0.5925, 0.8706, 0.9692, 0.8372, 0.9692, 0.8372, 0.9349, 0.07672, 0.6336, 0.01001, 0.6336, 0.04336, 0.5993, 0.01001, 0.6336, 0.01001, 0.5993, 0.04336, 0.5993, 0.04336, 0.5308, 0.07672, 0.5308, 0.04336, 0.5651, 0.01001, 0.4966, 0.04336, 0.4966, 0.04336, 0.5308, 0.04336, 0.5651, 0.01001, 0.5651, 0.01001, 0.5308, 0.01001, 0.5308, 0.01001, 0.4966, 0.04336, 0.5308, 0.07672, 0.6336, 0.04336, 0.5993, 0.04336, 0.5651, 0.04336, 0.5651, 0.01001, 0.5308, 0.04336, 0.5308, 0.6638, 0.9418, 0.6971, 0.9418, 0.6971, 0.976, 0.5904, 0.5856, 0.5904, 0.5514, 0.6237, 0.5514, 0.6237, 0.5514, 0.6237, 0.6199, 0.5904, 0.5856, 0.5904, 0.6541, 0.6237, 0.6541, 0.6237, 0.6884, 0.5904, 0.5856, 0.6237, 0.6199, 0.5904, 0.6199, 0.5904, 0.6541, 0.6237, 0.6884, 0.557, 0.6884, 0.557, 0.5856, 0.5904, 0.5856, 0.5904, 0.6199, 0.5904, 0.6199, 0.5904, 0.6541, 0.557, 0.5856, 0.4903, 0.8459, 0.4903, 0.7774, 0.5237, 0.7774, 0.557, 0.7774, 0.557, 0.7432, 0.6237, 0.7432, 0.6237, 0.7089, 0.557, 0.7089, 0.6237, 0.7089, 0.6237, 0.7432, 0.6237, 0.7089, 0.6237, 0.7089, 0.6237, 0.7774, 0.6237, 0.7774, 0.6237, 0.7774, 0.6237, 0.7432, 0.6237, 0.7089, 0.6237, 0.7774, 0.6237, 0.7774, 0.557, 0.7774, 0.6237, 0.7432, 0.0, 0.0, 0.0, 0.0, 0.0, 0.0, 0.0, 0.0, 0.0, 0.0, 0.0, 0.0, 0.0, 0.0, 0.0, 0.0, 0.0, 0.0, 0.0, 0.0, 0.0, 0.0, 0.0, 0.0, 0.3302, 0.7774, 0.3302, 0.8459, 0.2969, 0.8459, 0.0, 0.0, 0.0, 0.0, 0.0, 0.0, 0.0, 0.0, 0.0, 0.0, 0.0, 0.0, 0.0, 0.0, 0.0, 0.0, 0.0, 0.0, 0.0, 0.0, 0.0, 0.0, 0.0, 0.0, 0.0, 0.0, 0.0, 0.0, 0.0, 0.0, 0.0, 0.0, 0.0, 0.0, 0.0, 0.0, 0.2635, 0.7774, 0.2635, 0.8459, 0.2301, 0.8459])
me_plane.materials.append(mat_material)
me_plane.use_remesh_preserve_volume = False
me_plane.use_remesh_preserve_attributes = False
me_plane.use_mirror_vertex_groups = False
me_plane.update()

# ---- objects
ob_plane = bpy.data.objects.new('Plane', me_plane)
ob_lamp = bpy.data.objects.new('Lamp', light_lamp)
ob_camera = bpy.data.objects.new('Camera', cam_camera)

# ---- transforms, parenting, visibility, modifiers, constraints
ob_plane.location = (0.0, 0.0, 10.0)
ob_plane.rotation_euler = (3.142, -0.0, 0.0)
ob_plane.lineart.crease_threshold = 0.0
ob_lamp.location = (4.076, -12.48, 17.68)
ob_lamp.rotation_euler = (0.6503, 0.05522, 1.866)
ob_lamp.lock_rotations_4d = False
ob_lamp.empty_display_type = 'ARROWS'
ob_lamp.color = (0.0, 0.0, 0.0, 0.0)
ob_lamp.lineart.crease_threshold = 0.0
ob_camera.location = (7.481, -6.508, 5.344)
ob_camera.rotation_euler = (1.109, 0.0, 0.8149)
ob_camera.lock_rotations_4d = False
ob_camera.empty_display_type = 'ARROWS'
ob_camera.color = (0.0, 0.0, 0.0, 0.0)
ob_camera.display_type = 'WIRE'
ob_camera.lineart.crease_threshold = 0.0

# ---- collection membership
col_collection_1.objects.link(ob_plane)
col_collection_1.objects.link(ob_lamp)
col_collection_1.objects.link(ob_camera)

# ---- scene / render settings (as saved in the file)
scene.camera = ob_camera
scene.frame_start = 1; scene.frame_end = 250; scene.frame_set(3)
scene.render.engine = 'CYCLES'
scene.render.resolution_percentage = 50
scene.render.dither_intensity = 0.0
scene.cycles.use_denoising = False
scene.cycles.samples = 128
scene.cycles.sampling_pattern = 'TABULATED_SOBOL'
scene.cycles.light_sampling_threshold = 0.0
scene.cycles.use_adaptive_sampling = False
scene.cycles.use_light_tree = False
scene.cycles.blur_glossy = 0.0
scene.cycles.sample_clamp_indirect = 0.0
scene.view_settings.view_transform = 'Standard'
bpy.context.view_layer.update()
